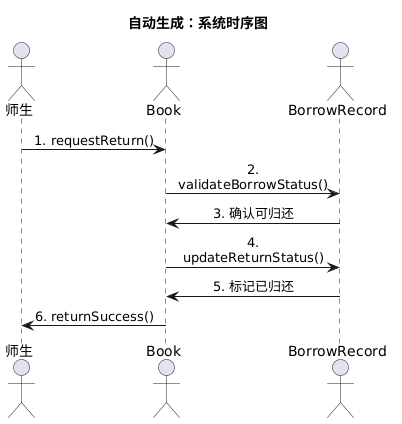

The diagram above was rendered by PlantUML. Its source (embedded in the PNG):
@startuml
title 自动生成：系统时序图
skinparam maxMessageSize 150
skinparam sequenceMessageAlign center

' 1. 声明参与者 (避免有些实体未主动发消息时不显示)

actor "师生"

actor "Book"

actor "BorrowRecord"


' 如果你之后从大模型提取了系统内部实体（如数据库、接口），也可以在这里声明为 participant
' 

' 2. 渲染交互消息流

    
"师生" -> "Book" : 1. requestReturn()
    
"Book" -> "BorrowRecord" : 2. validateBorrowStatus()
    
"BorrowRecord" -> "Book" : 3. 确认可归还
    
"Book" -> "BorrowRecord" : 4. updateReturnStatus()
    
"BorrowRecord" -> "Book" : 5. 标记已归还
    
"Book" -> "师生" : 6. returnSuccess()
@enduml